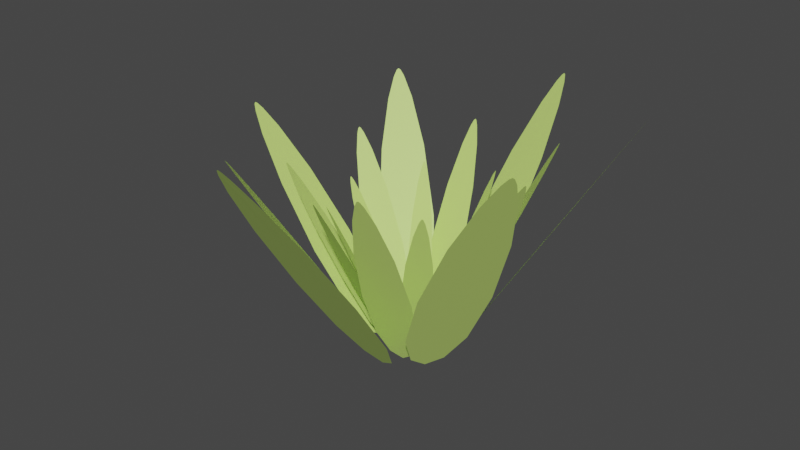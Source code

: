 # Source: Grass.blend  (saved by Blender 3.3.6; exported with 4.5.12 LTS)
import bpy
from mathutils import Matrix  # noqa: F401  (used for matrix-valued properties, if any)

bpy.ops.wm.read_factory_settings(use_empty=True)
scene = bpy.context.scene
scene.name = 'Scene'

# ---- collections
col_collection = bpy.data.collections.new('Collection'); scene.collection.children.link(col_collection)

# ---- materials (node trees are filled in below, after node groups)
mat_material_001 = bpy.data.materials.new('Material.001')
mat_material_001.use_transparent_shadow = False

# ---- material node trees
mat_material_001.use_nodes = True; mat_material_001.node_tree.nodes.clear()
_N = mat_material_001.node_tree.nodes; _L = mat_material_001.node_tree.links
n0 = _N.new('ShaderNodeBsdfPrincipled'); n0.name = 'Principled BSDF'; n0.location = (10, 300)
n0.distribution = 'GGX'
n0.subsurface_method = 'RANDOM_WALK_SKIN'
n0.inputs[0].default_value = (0.5746, 0.8, 0.1894, 1.0)
n0.inputs[3].default_value = 1.45
n0.inputs[27].default_value = (0.0, 0.0, 0.0, 1.0)
n0.inputs[28].default_value = 1.0
n1 = _N.new('ShaderNodeOutputMaterial'); n1.name = 'Material Output'; n1.location = (300, 300)
_L.new(n0.outputs[0], n1.inputs[0])
n1.is_active_output = True

# ---- world
world_world = bpy.data.worlds.new('World'); scene.world = world_world
world_world.use_nodes = True; world_world.node_tree.nodes.clear()
_N = world_world.node_tree.nodes; _L = world_world.node_tree.links
n0 = _N.new('ShaderNodeOutputWorld'); n0.name = 'World Output'; n0.location = (300, 300)
n1 = _N.new('ShaderNodeBackground'); n1.name = 'Background'; n1.location = (10, 300)
n1.inputs[0].default_value = (0.05088, 0.05088, 0.05088, 1.0)
_L.new(n1.outputs[0], n0.inputs[0])
n0.is_active_output = True
world_world.color = (0.05088, 0.05088, 0.05088)
world_world.use_sun_shadow = False
world_world.sun_shadow_jitter_overblur = 0.0

# ---- meshes
me_circle_001 = bpy.data.meshes.new('Circle.001')
me_circle_001.from_pydata([(0.02189, -4.887, 5.909), (-0.03393, -4.866, 5.876), (-0.1288, -4.765, 5.725), (-0.3302, -4.427, 5.215), (-0.6058, -3.659, 4.057), (-0.7684, -2.573, 2.419), (-0.6696, -1.62, 0.9829), (-0.3608, -1.122, 0.2318), (0.02189, -0.9731, 0.00716), (0.4046, -1.122, 0.2318), (0.7133, -1.62, 0.9829), (0.8122, -2.573, 2.419), (0.6496, -3.659, 4.057), (0.374, -4.427, 5.215), (0.1725, -4.765, 5.725), (0.0777, -4.866, 5.876), (0.1684, -4.539, 5.384), (0.02189, -4.559, 5.413), (-0.1247, -4.539, 5.384), (0.3119, -3.642, 4.031), (0.02189, -3.619, 3.997), (-0.2681, -3.642, 4.031), (0.4231, -2.277, 1.973), (0.02189, -2.178, 1.824), (-0.3793, -2.277, 1.973)], [], [(15, 16, 13, 14), (16, 19, 12, 13), (19, 22, 11, 12), (22, 9, 10, 11), (0, 17, 16, 15), (17, 20, 19, 16), (20, 23, 22, 19), (23, 8, 9, 22), (1, 18, 17, 0), (18, 21, 20, 17), (21, 24, 23, 20), (24, 7, 8, 23), (2, 3, 18, 1), (3, 4, 21, 18), (4, 5, 24, 21), (5, 6, 7, 24)])
_uv = me_circle_001.uv_layers.new(name='UVMap')
_uv.uv.foreach_set('vector', [0.0, 0.0, 0.0, 0.0, 0.0, 0.0, 0.0, 0.0, 0.0, 0.0, 0.0, 0.0, 0.0, 0.0, 0.0, 0.0, 0.0, 0.0, 0.0, 0.0, 0.0, 0.0, 0.0, 0.0, 0.0, 0.0, 0.0, 0.0, 0.0, 0.0, 0.0, 0.0, 0.0, 0.0, 0.0, 0.0, 0.0, 0.0, 0.0, 0.0, 0.0, 0.0, 0.0, 0.0, 0.0, 0.0, 0.0, 0.0, 0.0, 0.0, 0.0, 0.0, 0.0, 0.0, 0.0, 0.0, 0.0, 0.0, 0.0, 0.0, 0.0, 0.0, 0.0, 0.0, 0.0, 0.0, 0.0, 0.0, 0.0, 0.0, 0.0, 0.0, 0.0, 0.0, 0.0, 0.0, 0.0, 0.0, 0.0, 0.0, 0.0, 0.0, 0.0, 0.0, 0.0, 0.0, 0.0, 0.0, 0.0, 0.0, 0.0, 0.0, 0.0, 0.0, 0.0, 0.0, 0.0, 0.0, 0.0, 0.0, 0.0, 0.0, 0.0, 0.0, 0.0, 0.0, 0.0, 0.0, 0.0, 0.0, 0.0, 0.0, 0.0, 0.0, 0.0, 0.0, 0.0, 0.0, 0.0, 0.0, 0.0, 0.0, 0.0, 0.0, 0.0, 0.0, 0.0, 0.0])
me_circle_001.materials.append(mat_material_001)
me_circle_001.update()

# ---- objects
ob_circle = bpy.data.objects.new('Circle', me_circle_001)
ob_empty = bpy.data.objects.new('Empty', None)

# ---- transforms, parenting, visibility, modifiers, constraints
ob_circle.location = (0.0, 0.0, 0.0)
ob_circle.scale = (0.3002, 0.3132, 0.3002)
_m = ob_circle.modifiers.new('Array', 'ARRAY')
_m.count = 20
_m.use_relative_offset = False
_m.relative_offset_displace = (0.0, 0.0, 0.0)
_m.use_object_offset = True
_m.offset_object = ob_empty
ob_empty.location = (0.0, 0.0, 0.0)
ob_empty.rotation_euler = (-0.04189, 0.06981, 0.9442)
ob_empty.scale = (0.2843, 0.2931, 0.292)

# ---- collection membership
col_collection.objects.link(ob_circle)
col_collection.objects.link(ob_empty)

# ---- scene / render settings (as saved in the file)
scene.frame_start = 1; scene.frame_end = 250; scene.frame_set(1)
scene.render.engine = 'BLENDER_EEVEE_NEXT'
scene.cycles.sampling_pattern = 'TABULATED_SOBOL'
scene.cycles.use_light_tree = False
scene.view_settings.view_transform = 'Filmic'
bpy.context.view_layer.update()

# ---- added for rendering (the .blend has no active camera and no usable light): camera, sun
cam_auto = bpy.data.cameras.new('AutoCamera')
cam_auto.lens = 50.0
cam_auto.sensor_width = 36.0
cam_auto.clip_end = 1000.0
ob_auto_camera = bpy.data.objects.new('AutoCamera', cam_auto)
scene.collection.objects.link(ob_auto_camera)
ob_auto_camera.location = (3.87811, -4.77979, 4.01869)
ob_auto_camera.rotation_euler = (1.09748, -7.21219e-08, 0.694738)
scene.camera = ob_auto_camera
light_auto_sun = bpy.data.lights.new('AutoSun', 'SUN')
light_auto_sun.energy = 3.0
light_auto_sun.angle = 0.0523599
ob_auto_sun = bpy.data.objects.new('AutoSun', light_auto_sun)
scene.collection.objects.link(ob_auto_sun)
ob_auto_sun.rotation_euler = (0.872665, 0.174533, 0.523599)
bpy.context.view_layer.update()
